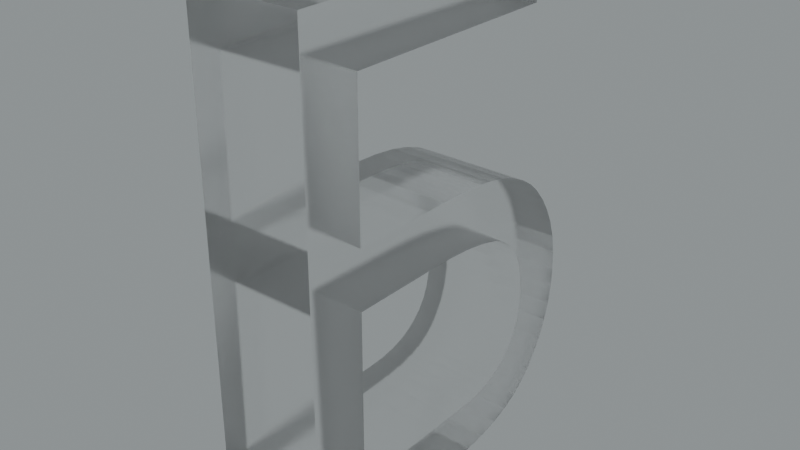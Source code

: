 # Source: blend.blend  (saved by Blender 3.5.10; exported with 4.5.12 LTS)
import bpy
from mathutils import Matrix  # noqa: F401  (used for matrix-valued properties, if any)

bpy.ops.wm.read_factory_settings(use_empty=True)
scene = bpy.context.scene
scene.name = 'Scene'

# ---- collections
col_collection = bpy.data.collections.new('Collection'); scene.collection.children.link(col_collection)

# ---- images (referenced by path relative to the original .blend; pixels are not part of the script)
import os
ASSET_DIR = os.environ.get("B2B_ASSET_DIR", "")  # directory of the original .blend (textures are referenced by path, not embedded)
HERE = os.path.dirname(os.path.abspath(__file__))  # packed textures are extracted next to this script under _unpacked/

def load_image(name, relpath, width, height, colorspace="sRGB"):
    """Load a texture the original file referenced (path relative to the .blend, or extracted next to this script)."""
    p = next((c for c in (os.path.join(HERE, relpath), os.path.join(ASSET_DIR, relpath)) if relpath and os.path.exists(c)), "")
    if p:
        img = bpy.data.images.load(p, check_existing=True)
        img.name = name
    else:  # same state as the original file: an image datablock whose file is absent (Cycles renders it pink)
        img = bpy.data.images.new(name, width, height)
        img.source = "FILE"
        img.filepath = "//" + (relpath or name)
    img.colorspace_settings.name = colorspace
    return img
img_satara_night_4k_hdr = load_image('satara_night_4k.hdr', 'satara_night_4k.hdr', 1024, 1024, 'Linear Rec.709')

# ---- materials (node trees are filled in below, after node groups)
mat_material_001 = bpy.data.materials.new('Material.001')

# ---- material node trees
mat_material_001.use_nodes = True; mat_material_001.node_tree.nodes.clear()
_N = mat_material_001.node_tree.nodes; _L = mat_material_001.node_tree.links
n0 = _N.new('ShaderNodeMixShader'); n0.name = 'Mix Shader'; n0.location = (633, 136)
n1 = _N.new('ShaderNodeOutputMaterial'); n1.name = 'Material Output.001'; n1.location = (809, 162)
n2 = _N.new('ShaderNodeLayerWeight'); n2.name = 'Layer Weight'; n2.location = (463, 190)
n2.inputs[0].default_value = 0.1
n3 = _N.new('ShaderNodeBsdfAnisotropic'); n3.name = 'Glossy BSDF'; n3.location = (297, -21)
n3.width = 280
n3.distribution = 'GGX'
n3.inputs[1].default_value = 0.6
n4 = _N.new('ShaderNodeBsdfGlass'); n4.name = 'Glass BSDF'; n4.location = (124, 91)
n4.distribution = 'BECKMANN'
n4.inputs[1].default_value = 0.2
_L.new(n3.outputs[0], n0.inputs[2])
_L.new(n2.outputs[0], n0.inputs[0])
_L.new(n4.outputs[0], n0.inputs[1])
_L.new(n0.outputs[0], n1.inputs[0])
n1.is_active_output = True

# ---- world
world_world = bpy.data.worlds.new('World'); scene.world = world_world
world_world.use_nodes = True; world_world.node_tree.nodes.clear()
_N = world_world.node_tree.nodes; _L = world_world.node_tree.links
n0 = _N.new('ShaderNodeBackground'); n0.name = 'Background.001'; n0.location = (26, -164)
n1 = _N.new('ShaderNodeBackground'); n1.name = 'Background'; n1.location = (337, 91)
n1.inputs[0].default_value = (0.05088, 0.05088, 0.05088, 1.0)
n2 = _N.new('ShaderNodeOutputWorld'); n2.name = 'World Output'; n2.location = (512, 287)
n3 = _N.new('ShaderNodeValToRGB'); n3.name = 'ColorRamp'; n3.location = (98, 373)
while len(n3.color_ramp.elements) > 1: n3.color_ramp.elements.remove(n3.color_ramp.elements[-1])
n3.color_ramp.elements[0].position = 0.0; n3.color_ramp.elements[0].color = (0.0, 0.0, 0.0, 1.0)
_e = n3.color_ramp.elements.new(1.0); _e.color = (0.8561, 0.9404, 0.9606, 1.0)
n4 = _N.new('ShaderNodeTexEnvironment'); n4.name = 'Environment Texture'; n4.location = (-269, 312)
n4.image = img_satara_night_4k_hdr
_L.new(n4.outputs[0], n3.inputs[0])
_L.new(n3.outputs[0], n2.inputs[0])
n2.is_active_output = True
world_world.color = (0.05088, 0.05088, 0.05088)
world_world.use_sun_shadow = False
world_world.sun_shadow_jitter_overblur = 0.0

# ---- meshes
me_x = bpy.data.meshes.new('Б')
me_x.from_pydata([(1.044e-07, 0.7552, 1.151), (9.872e-08, 0.2767, 1.151), (0.4497, 0.2767, 1.151), (0.4497, 0.7552, 1.151), (1.056e-07, 0.8674, 1.147), (0.4497, 0.8674, 1.147), (1.062e-07, 0.9685, 1.135), (0.4497, 0.9685, 1.135), (1.064e-07, 1.051, 1.116), (0.4497, 1.051, 1.116), (0.4497, 1.121, 1.092), (1.062e-07, 1.121, 1.092), (1.056e-07, 1.18, 1.062), (0.4497, 1.18, 1.062), (1.047e-07, 1.232, 1.027), (0.4497, 1.232, 1.027), (1.034e-07, 1.276, 0.9858), (0.4497, 1.276, 0.9858), (0.4497, 1.321, 0.9311), (1.015e-07, 1.321, 0.9311), (0.4497, 1.358, 0.8724), (9.943e-08, 1.358, 0.8724), (9.709e-08, 1.387, 0.8112), (0.4497, 1.387, 0.8112), (9.42e-08, 1.41, 0.7386), (0.4497, 1.41, 0.7386), (0.4497, 1.423, 0.6621), (9.101e-08, 1.423, 0.6621), (0.4497, 1.428, 0.5811), (8.753e-08, 1.428, 0.5811), (0.4497, 1.424, 0.5033), (8.408e-08, 1.424, 0.5033), (0.4497, 1.411, 0.4289), (8.067e-08, 1.411, 0.4289), (0.4497, 1.391, 0.3597), (7.741e-08, 1.391, 0.3597), (7.385e-08, 1.36, 0.2868), (0.4497, 1.36, 0.2868), (7.096e-08, 1.326, 0.2299), (0.4497, 1.326, 0.2299), (6.811e-08, 1.287, 0.1754), (0.4497, 1.287, 0.1754), (6.565e-08, 1.244, 0.1308), (0.4497, 1.244, 0.1308), (6.339e-08, 1.194, 0.09274), (0.4497, 1.194, 0.09274), (0.4497, 1.133, 0.06046), (6.126e-08, 1.133, 0.06046), (5.927e-08, 1.062, 0.03437), (0.4497, 1.062, 0.03437), (0.4497, 0.979, 0.01501), (5.743e-08, 0.979, 0.01501), (5.586e-08, 0.8884, 0.003753), (0.4497, 0.8884, 0.003753), (0.4497, 0.7885, 5.399e-07), (5.45e-08, 0.7885, 5.596e-07), (4.565e-08, 0.04644, 4.687e-07), (0.4497, 0.04644, 4.49e-07), (1.312e-07, 0.04644, 1.957), (0.4497, 0.04644, 1.957), (1.449e-07, 1.198, 1.957), (0.4497, 1.198, 1.957), (1.349e-07, 1.198, 1.727), (0.4497, 1.198, 1.727), (0.4497, 0.2767, 1.727), (1.239e-07, 0.2767, 1.727), (6.49e-08, 0.8164, 0.2303), (5.846e-08, 0.2767, 0.2303), (0.4497, 0.2767, 0.2303), (0.4497, 0.8164, 0.2303), (6.6e-08, 0.8934, 0.2345), (0.4497, 0.8934, 0.2345), (6.737e-08, 0.9619, 0.247), (0.4497, 0.9619, 0.247), (0.4497, 1.017, 0.2656), (6.883e-08, 1.017, 0.2656), (7.039e-08, 1.061, 0.2891), (0.4497, 1.061, 0.2891), (0.4497, 1.1, 0.3184), (7.213e-08, 1.1, 0.3184), (7.407e-08, 1.133, 0.3539), (0.4497, 1.133, 0.3539), (7.617e-08, 1.159, 0.3947), (0.4497, 1.159, 0.3947), (7.867e-08, 1.18, 0.4462), (0.4497, 1.18, 0.4462), (8.147e-08, 1.193, 0.5065), (0.4497, 1.193, 0.5065), (8.447e-08, 1.198, 0.5739), (0.4497, 1.198, 0.5739), (8.729e-08, 1.194, 0.6397), (0.4497, 1.194, 0.6397), (8.972e-08, 1.181, 0.6986), (0.4497, 1.181, 0.6986), (0.4497, 1.162, 0.7465), (9.159e-08, 1.162, 0.7465), (9.309e-08, 1.137, 0.7877), (0.4497, 1.137, 0.7877), (9.391e-08, 1.117, 0.812), (0.4497, 1.117, 0.812), (9.458e-08, 1.093, 0.8338), (0.4497, 1.093, 0.8338), (9.522e-08, 1.056, 0.8588), (0.4497, 1.056, 0.8588), (9.555e-08, 1.007, 0.8795), (0.4497, 1.007, 0.8795), (9.552e-08, 0.935, 0.8985), (0.4497, 0.935, 0.8985), (9.5e-08, 0.8394, 0.9127), (0.4497, 0.8394, 0.9127), (9.423e-08, 0.7516, 0.919), (0.4497, 0.7516, 0.919), (9.314e-08, 0.6527, 0.9211), (0.4497, 0.6527, 0.9211), (8.866e-08, 0.2767, 0.9211), (0.4497, 0.2767, 0.9211)], [], [(0, 1, 2), (0, 2, 3), (4, 0, 3), (4, 3, 5), (6, 5, 7), (6, 4, 5), (8, 7, 9), (8, 9, 10), (8, 6, 7), (11, 8, 10), (12, 10, 13), (12, 11, 10), (14, 13, 15), (14, 12, 13), (16, 15, 17), (16, 14, 15), (16, 17, 18), (19, 18, 20), (19, 16, 18), (21, 19, 20), (22, 20, 23), (22, 21, 20), (24, 23, 25), (24, 25, 26), (24, 22, 23), (27, 26, 28), (27, 24, 26), (29, 27, 28), (29, 28, 30), (31, 30, 32), (31, 29, 30), (33, 32, 34), (33, 31, 32), (35, 33, 34), (36, 34, 37), (36, 35, 34), (38, 37, 39), (38, 36, 37), (40, 39, 41), (40, 38, 39), (42, 40, 41), (42, 41, 43), (44, 43, 45), (44, 45, 46), (44, 42, 43), (47, 44, 46), (48, 46, 49), (48, 49, 50), (48, 47, 46), (51, 48, 50), (52, 50, 53), (52, 53, 54), (52, 51, 50), (55, 52, 54), (56, 55, 54), (56, 54, 57), (58, 56, 57), (58, 57, 59), (60, 58, 59), (60, 59, 61), (62, 60, 61), (62, 61, 63), (64, 62, 63), (65, 62, 64), (1, 65, 64), (1, 64, 2), (66, 67, 68), (66, 68, 69), (70, 66, 69), (70, 69, 71), (72, 71, 73), (72, 73, 74), (72, 70, 71), (75, 72, 74), (76, 74, 77), (76, 77, 78), (76, 75, 74), (79, 76, 78), (80, 79, 78), (80, 78, 81), (82, 81, 83), (82, 80, 81), (84, 83, 85), (84, 82, 83), (86, 85, 87), (86, 84, 85), (88, 87, 89), (88, 86, 87), (90, 88, 89), (90, 89, 91), (92, 91, 93), (92, 93, 94), (92, 90, 91), (95, 92, 94), (96, 94, 97), (96, 95, 94), (98, 97, 99), (98, 96, 97), (100, 99, 101), (100, 98, 99), (102, 100, 101), (102, 101, 103), (104, 103, 105), (104, 102, 103), (106, 105, 107), (106, 104, 105), (108, 107, 109), (108, 106, 107), (110, 109, 111), (110, 108, 109), (112, 111, 113), (112, 110, 111), (114, 112, 113), (114, 113, 115), (68, 114, 115), (67, 114, 68), (112, 1, 0), (108, 110, 0), (110, 112, 0), (56, 67, 55), (33, 86, 31), (86, 88, 31), (52, 55, 66), (55, 67, 66), (51, 52, 70), (52, 66, 70), (65, 1, 58), (67, 56, 114), (114, 56, 58), (1, 114, 58), (48, 51, 72), (88, 90, 29), (51, 70, 72), (47, 48, 75), (31, 88, 29), (108, 0, 4), (48, 72, 75), (44, 47, 76), (29, 90, 27), (47, 75, 76), (44, 76, 42), (108, 4, 6), (42, 76, 79), (106, 108, 6), (90, 92, 24), (27, 90, 24), (42, 79, 40), (40, 79, 80), (104, 106, 8), (106, 6, 8), (92, 95, 22), (24, 92, 22), (40, 80, 38), (80, 82, 38), (102, 104, 11), (104, 8, 11), (22, 95, 21), (95, 96, 21), (114, 1, 112), (102, 11, 12), (21, 96, 19), (96, 98, 19), (38, 82, 36), (100, 102, 14), (102, 12, 14), (98, 100, 16), (100, 14, 16), (19, 98, 16), (36, 82, 35), (82, 84, 35), (62, 65, 60), (65, 58, 60), (35, 84, 33), (84, 86, 33), (3, 2, 113), (3, 111, 109), (3, 113, 111), (54, 68, 57), (30, 87, 32), (30, 89, 87), (69, 54, 53), (69, 68, 54), (71, 53, 50), (71, 69, 53), (59, 2, 64), (115, 57, 68), (59, 57, 115), (59, 115, 2), (73, 50, 49), (28, 91, 89), (73, 71, 50), (74, 49, 46), (28, 89, 30), (5, 3, 109), (74, 73, 49), (77, 46, 45), (26, 91, 28), (77, 74, 46), (43, 77, 45), (7, 5, 109), (78, 77, 43), (7, 109, 107), (25, 93, 91), (25, 91, 26), (41, 78, 43), (81, 78, 41), (9, 107, 105), (9, 7, 107), (23, 94, 93), (23, 93, 25), (39, 81, 41), (39, 83, 81), (10, 105, 103), (10, 9, 105), (20, 94, 23), (20, 97, 94), (113, 2, 115), (13, 10, 103), (18, 97, 20), (18, 99, 97), (37, 83, 39), (15, 103, 101), (15, 13, 103), (17, 101, 99), (17, 15, 101), (17, 99, 18), (34, 83, 37), (34, 85, 83), (61, 64, 63), (61, 59, 64), (32, 85, 34), (32, 87, 85)])
me_x.materials.append(mat_material_001)
me_x.update()

# ---- objects
ob_x = bpy.data.objects.new('Б', me_x)

# ---- transforms, parenting, visibility, modifiers, constraints
ob_x.location = (-0.4538, 0.0, 0.0)

# ---- collection membership
col_collection.objects.link(ob_x)

# ---- scene / render settings (as saved in the file)
scene.frame_start = 1; scene.frame_end = 250; scene.frame_set(0)
scene.render.engine = 'CYCLES'
scene.render.film_transparent = True
scene.cycles.samples = 16
scene.cycles.sampling_pattern = 'TABULATED_SOBOL'
scene.cycles.use_adaptive_sampling = False
scene.cycles.use_light_tree = False
scene.cycles.film_transparent_glass = True
scene.cycles.film_transparent_roughness = 1.0
scene.eevee.use_raytracing = True
scene.view_settings.view_transform = 'Filmic'
bpy.context.view_layer.update()

# ---- added for rendering (the .blend has no active camera): camera
cam_auto = bpy.data.cameras.new('AutoCamera')
cam_auto.lens = 50.0
cam_auto.sensor_width = 36.0
cam_auto.clip_end = 1000.0
ob_auto_camera = bpy.data.objects.new('AutoCamera', cam_auto)
scene.collection.objects.link(ob_auto_camera)
ob_auto_camera.location = (2.02643, -1.9692, 2.78295)
ob_auto_camera.rotation_euler = (1.09748, -7.21219e-08, 0.694738)
scene.camera = ob_auto_camera
bpy.context.view_layer.update()
